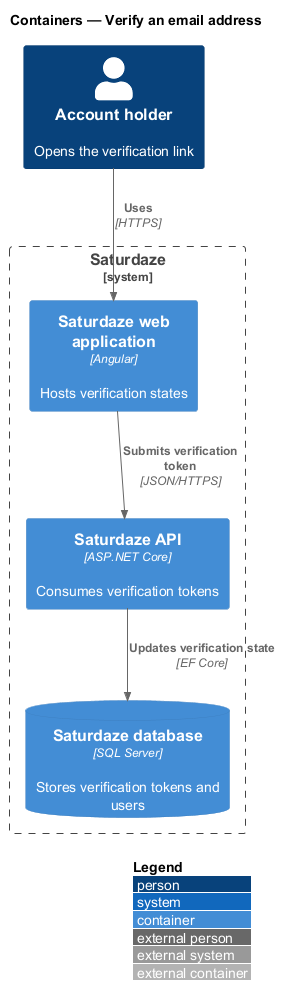

The diagram above was rendered by PlantUML. Its source (embedded in the PNG):
@startuml
!include <C4/C4_Container>
LAYOUT_WITH_LEGEND()
title Containers — Verify an email address

Person(actor, "Account holder", "Opens the verification link")
System_Boundary(saturdaze, "Saturdaze") {
  Container(web, "Saturdaze web application", "Angular", "Hosts verification states")
  Container(api, "Saturdaze API", "ASP.NET Core", "Consumes verification tokens")
  ContainerDb(db, "Saturdaze database", "SQL Server", "Stores verification tokens and users")
}
Rel(actor, web, "Uses", "HTTPS")
Rel(web, api, "Submits verification token", "JSON/HTTPS")
Rel(api, db, "Updates verification state", "EF Core")
@enduml